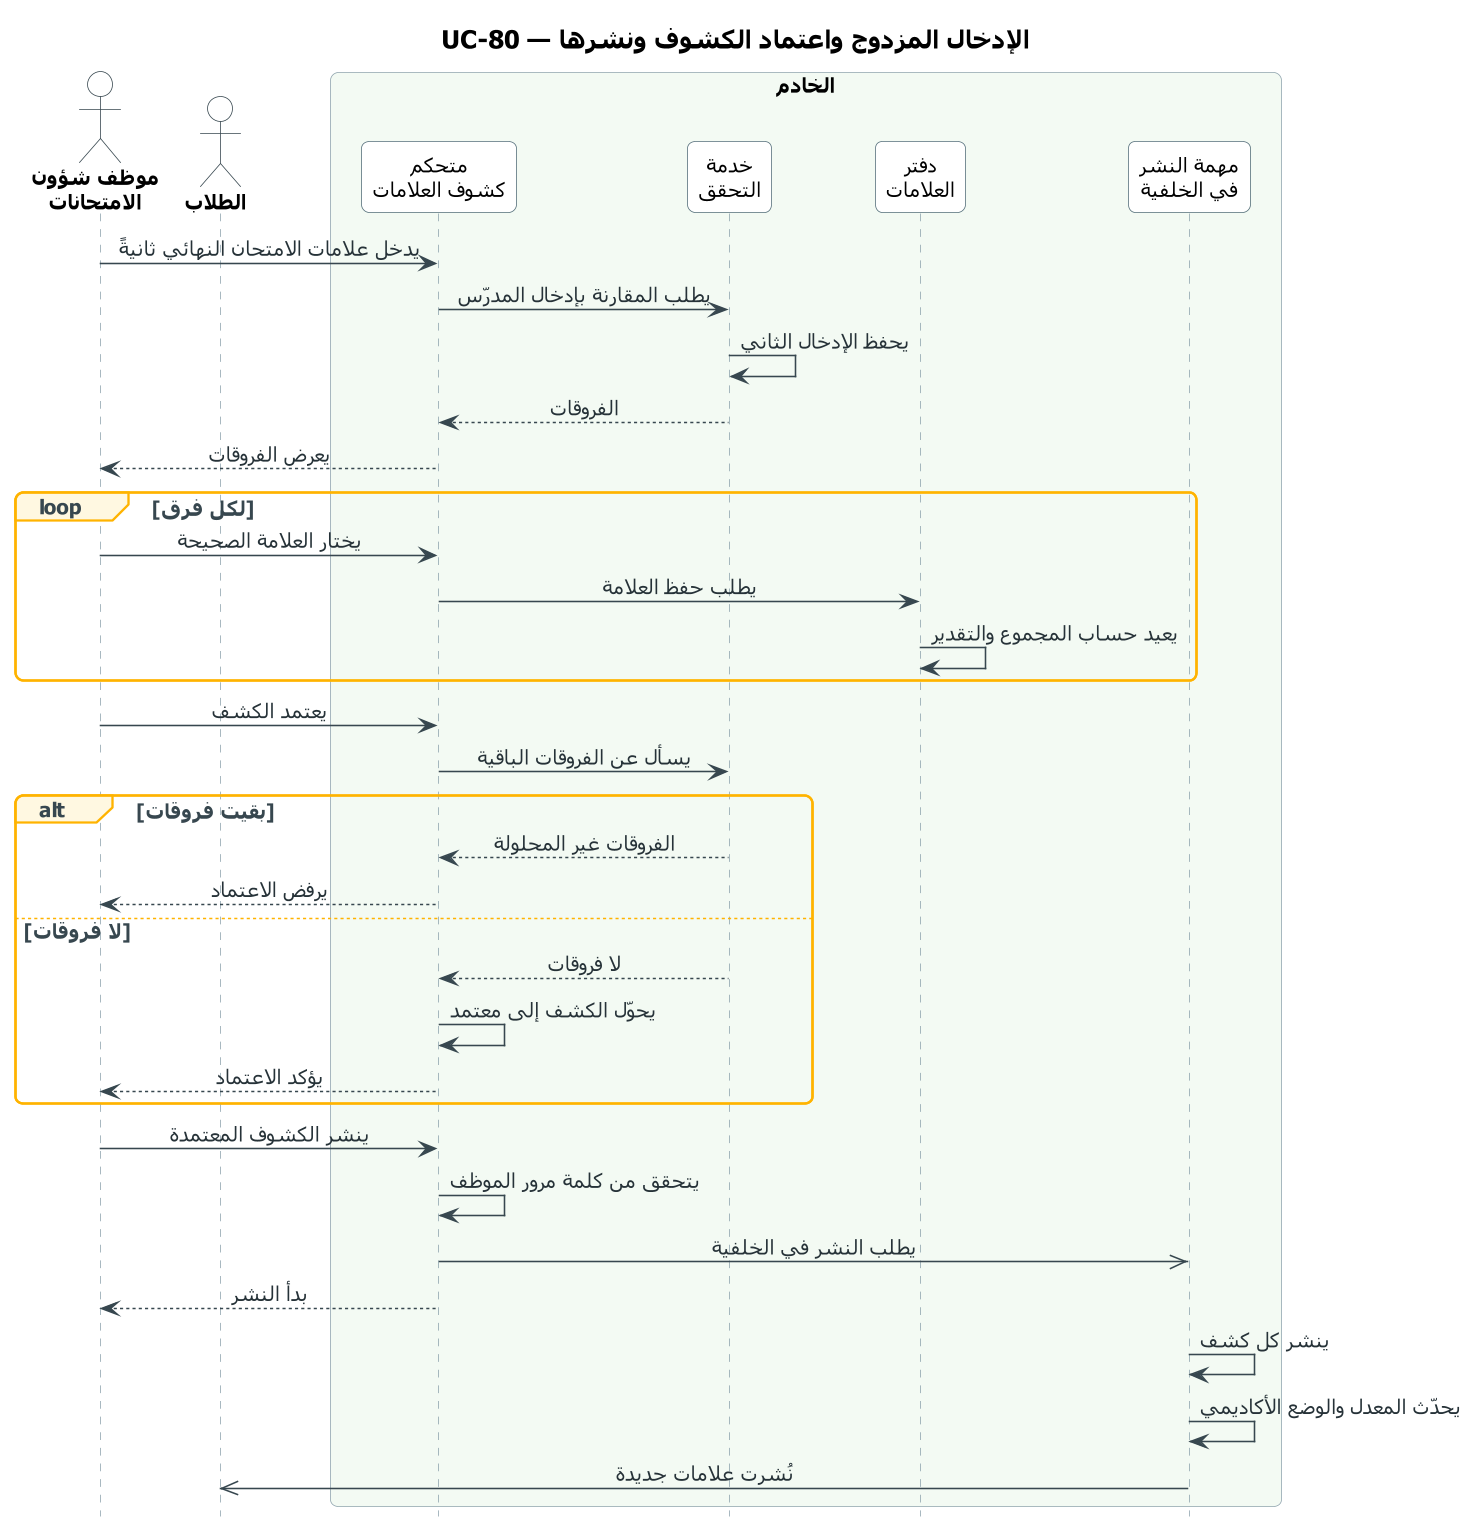

The diagram above was rendered by PlantUML. Its source (embedded in the PNG):
@startuml UC-80_verify_publish_grades
skinparam dpi 150
' ===== النمط الموحّد (مثل مخططات النشاط) =====
skinparam defaultFontName Tahoma
skinparam defaultFontSize 13
skinparam shadowing false
skinparam roundcorner 10
skinparam ArrowColor #37474F
skinparam ArrowFontColor #263238
skinparam TitleFontSize 16
skinparam TitleFontStyle bold
skinparam ParticipantBackgroundColor #FFFFFF
skinparam ParticipantBorderColor #546E7A
skinparam ParticipantFontSize 13
skinparam ActorBackgroundColor #FFFFFF
skinparam ActorBorderColor #37474F
skinparam ActorFontSize 13
skinparam ActorFontStyle bold
skinparam SequenceLifeLineBorderColor #90A4AE
skinparam SequenceBoxBorderColor #90A4AE
skinparam SequenceBoxFontSize 14
skinparam SequenceBoxFontStyle bold
skinparam SequenceGroupBorderColor #FFB300
skinparam SequenceGroupBackgroundColor #FFF8E1
skinparam SequenceGroupFontColor #37474F
skinparam SequenceGroupHeaderFontColor #37474F
skinparam sequenceMessageAlign center
skinparam ParticipantPadding 16
skinparam BoxPadding 12
hide footbox
' ===== المخطط =====
title UC-80 — الإدخال المزدوج واعتماد الكشوف ونشرها

actor "موظف شؤون\nالامتحانات" as U
actor "الطلاب" as R
box "الخادم" #F3FAF3
  participant "متحكم\nكشوف العلامات" as GC
  participant "خدمة\nالتحقق" as VS
  participant "دفتر\nالعلامات" as GB
  participant "مهمة النشر\nفي الخلفية" as PJ
end box

U -> GC : يدخل علامات الامتحان النهائي ثانيةً
GC -> VS : يطلب المقارنة بإدخال المدرّس
VS -> VS : يحفظ الإدخال الثاني
VS --> GC : الفروقات
GC --> U : يعرض الفروقات
loop لكل فرق
  U -> GC : يختار العلامة الصحيحة
  GC -> GB : يطلب حفظ العلامة
  GB -> GB : يعيد حساب المجموع والتقدير
end
U -> GC : يعتمد الكشف
GC -> VS : يسأل عن الفروقات الباقية
alt بقيت فروقات
  VS --> GC : الفروقات غير المحلولة
  GC --> U : يرفض الاعتماد
else لا فروقات
  VS --> GC : لا فروقات
  GC -> GC : يحوّل الكشف إلى معتمد
  GC --> U : يؤكد الاعتماد
end
U -> GC : ينشر الكشوف المعتمدة
GC -> GC : يتحقق من كلمة مرور الموظف
GC ->> PJ : يطلب النشر في الخلفية
GC --> U : بدأ النشر
PJ -> PJ : ينشر كل كشف
PJ -> PJ : يحدّث المعدل والوضع الأكاديمي
PJ ->> R : نُشرت علامات جديدة
@enduml